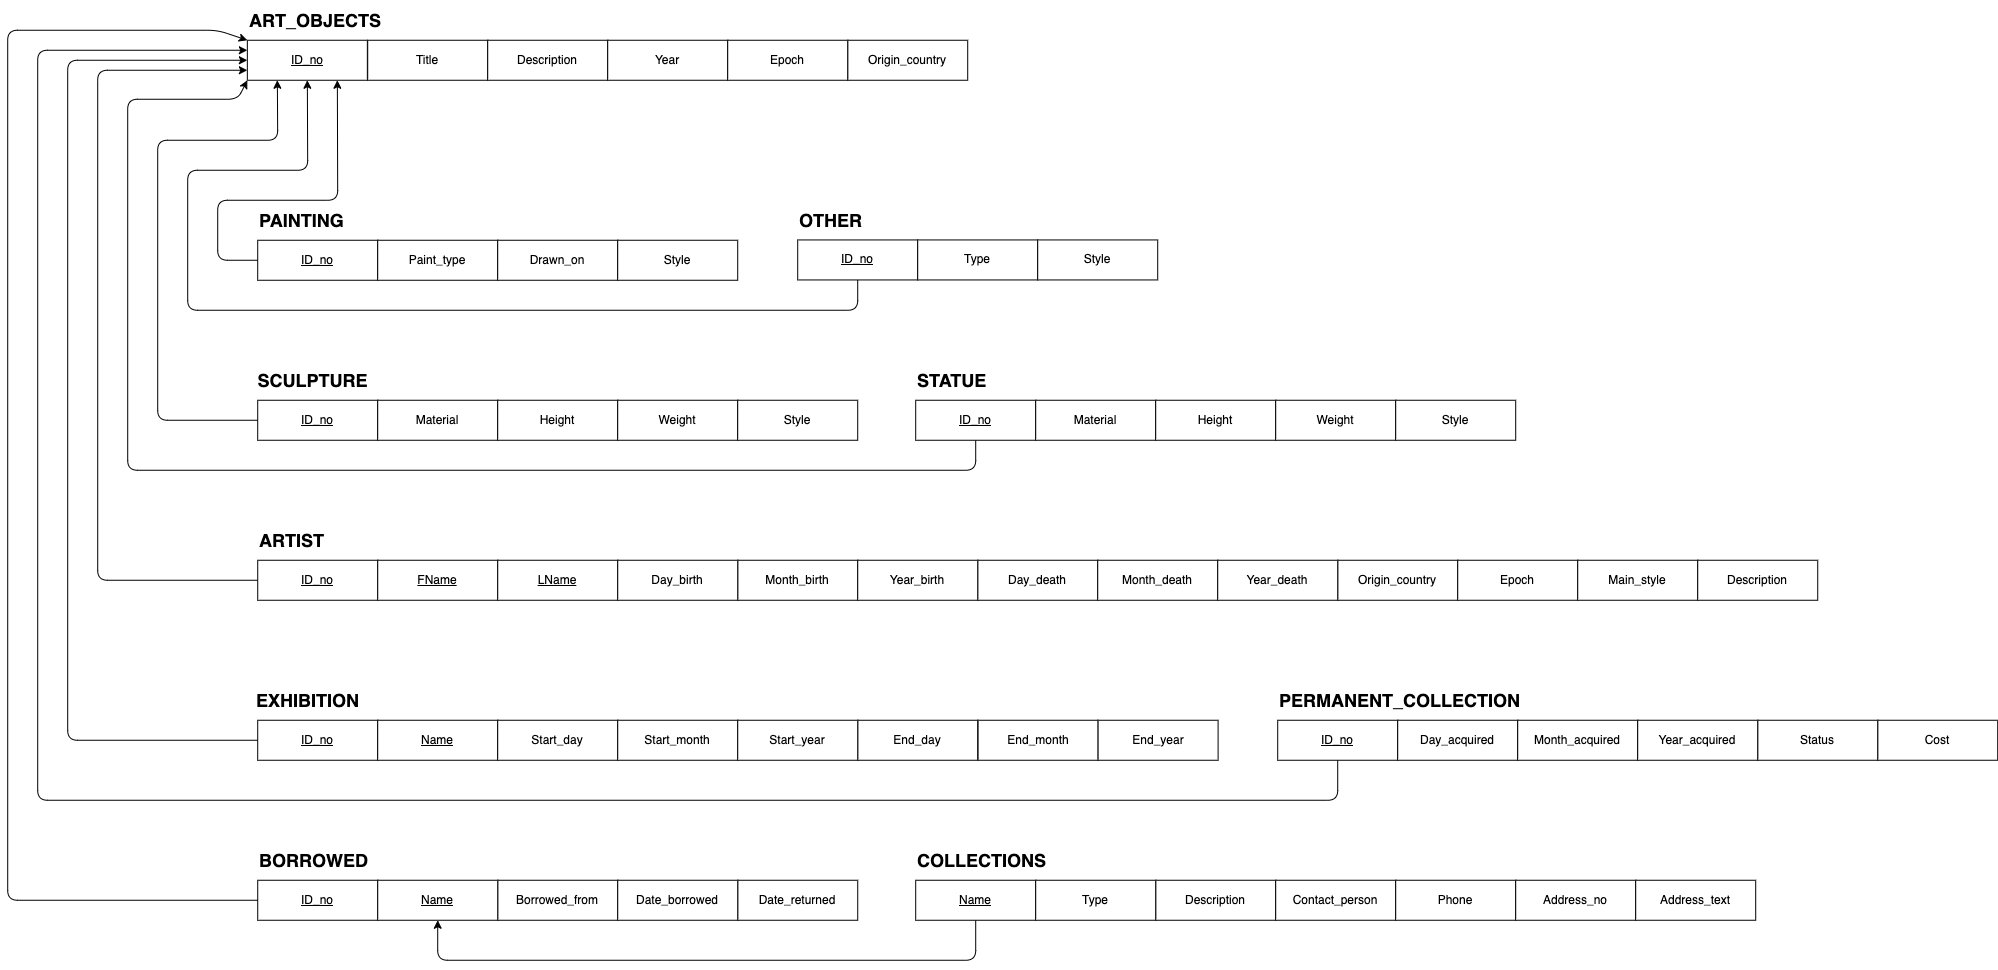

The diagram above was exported from draw.io. Its source (the exported page's mxGraphModel, read from the mxfile embedded in the PNG):
<mxGraphModel dx="504.21" dy="375.75" grid="1" gridSize="10" guides="1" tooltips="1" connect="1" arrows="1" fold="1" page="1" pageScale="1" pageWidth="850" pageHeight="1100" math="0" shadow="0">
  <root>
    <mxCell id="0" />
    <mxCell id="1" parent="0" />
    <mxCell id="67" style="edgeStyle=none;html=1;exitX=0;exitY=0.5;exitDx=0;exitDy=0;fontSize=18;snapToPoint=0;orthogonal=0;entryX=0.75;entryY=1;entryDx=0;entryDy=0;orthogonalLoop=0;flowAnimation=0;backgroundOutline=0;" edge="1" parent="1" source="9" target="58">
      <mxGeometry relative="1" as="geometry">
        <mxPoint x="110" y="-70" as="targetPoint" />
        <Array as="points">
          <mxPoint x="-30" y="60" />
          <mxPoint x="-30" />
          <mxPoint x="90" />
        </Array>
      </mxGeometry>
    </mxCell>
    <mxCell id="68" style="edgeStyle=none;html=1;exitX=0;exitY=0.5;exitDx=0;exitDy=0;fontSize=18;entryX=0.25;entryY=1;entryDx=0;entryDy=0;" edge="1" parent="1" source="20" target="58">
      <mxGeometry relative="1" as="geometry">
        <mxPoint x="60" y="-50" as="targetPoint" />
        <Array as="points">
          <mxPoint x="-90" y="220" />
          <mxPoint x="-90" y="-60" />
          <mxPoint x="30" y="-60" />
        </Array>
      </mxGeometry>
    </mxCell>
    <mxCell id="69" style="edgeStyle=none;html=1;exitX=0.5;exitY=1;exitDx=0;exitDy=0;fontSize=18;entryX=0;entryY=1;entryDx=0;entryDy=0;" edge="1" parent="1" source="39" target="58">
      <mxGeometry relative="1" as="geometry">
        <mxPoint x="10" y="379" as="sourcePoint" />
        <mxPoint x="-20" y="-110" as="targetPoint" />
        <Array as="points">
          <mxPoint x="728" y="270" />
          <mxPoint x="-120" y="270" />
          <mxPoint x="-120" y="-101" />
          <mxPoint x="-10" y="-101" />
        </Array>
      </mxGeometry>
    </mxCell>
    <mxCell id="80" style="edgeStyle=none;html=1;exitX=0;exitY=0.5;exitDx=0;exitDy=0;entryX=0;entryY=0.75;entryDx=0;entryDy=0;fontSize=18;" edge="1" parent="1" source="72" target="58">
      <mxGeometry relative="1" as="geometry">
        <Array as="points">
          <mxPoint x="-150" y="380" />
          <mxPoint x="-150" y="-130" />
        </Array>
      </mxGeometry>
    </mxCell>
    <mxCell id="94" value="" style="group" vertex="1" connectable="0" parent="1">
      <mxGeometry width="490" height="80" as="geometry" />
    </mxCell>
    <mxCell id="9" value="&lt;u&gt;ID_no&lt;/u&gt;" style="rounded=0;whiteSpace=wrap;html=1;" vertex="1" parent="94">
      <mxGeometry x="10" y="40" width="120" height="40" as="geometry" />
    </mxCell>
    <mxCell id="10" value="PAINTING" style="text;strokeColor=none;fillColor=none;html=1;fontSize=18;fontStyle=1;verticalAlign=middle;align=left;" vertex="1" parent="94">
      <mxGeometry x="10" width="100" height="40" as="geometry" />
    </mxCell>
    <mxCell id="11" value="Paint_type" style="rounded=0;whiteSpace=wrap;html=1;" vertex="1" parent="94">
      <mxGeometry x="130" y="40" width="120" height="40" as="geometry" />
    </mxCell>
    <mxCell id="12" value="Drawn_on" style="rounded=0;whiteSpace=wrap;html=1;" vertex="1" parent="94">
      <mxGeometry x="250" y="40" width="120" height="40" as="geometry" />
    </mxCell>
    <mxCell id="13" value="Style" style="rounded=0;whiteSpace=wrap;html=1;" vertex="1" parent="94">
      <mxGeometry x="370" y="40" width="120" height="40" as="geometry" />
    </mxCell>
    <mxCell id="95" value="" style="group" vertex="1" connectable="0" parent="1">
      <mxGeometry x="10" y="160" width="600" height="80" as="geometry" />
    </mxCell>
    <mxCell id="20" value="&lt;u&gt;ID_no&lt;/u&gt;" style="rounded=0;whiteSpace=wrap;html=1;" vertex="1" parent="95">
      <mxGeometry y="40" width="120" height="40" as="geometry" />
    </mxCell>
    <mxCell id="21" value="SCULPTURE" style="text;strokeColor=none;fillColor=none;html=1;fontSize=18;fontStyle=1;verticalAlign=middle;align=center;" vertex="1" parent="95">
      <mxGeometry width="110" height="40" as="geometry" />
    </mxCell>
    <mxCell id="22" value="Material" style="rounded=0;whiteSpace=wrap;html=1;" vertex="1" parent="95">
      <mxGeometry x="120" y="40" width="120" height="40" as="geometry" />
    </mxCell>
    <mxCell id="23" value="Height" style="rounded=0;whiteSpace=wrap;html=1;" vertex="1" parent="95">
      <mxGeometry x="240" y="40" width="120" height="40" as="geometry" />
    </mxCell>
    <mxCell id="24" value="Weight" style="rounded=0;whiteSpace=wrap;html=1;" vertex="1" parent="95">
      <mxGeometry x="360" y="40" width="120" height="40" as="geometry" />
    </mxCell>
    <mxCell id="26" value="Style" style="rounded=0;whiteSpace=wrap;html=1;" vertex="1" parent="95">
      <mxGeometry x="480" y="40" width="120" height="40" as="geometry" />
    </mxCell>
    <mxCell id="108" style="edgeStyle=none;html=1;exitX=0.5;exitY=1;exitDx=0;exitDy=0;entryX=0.5;entryY=1;entryDx=0;entryDy=0;fontSize=18;" edge="1" parent="1" source="29" target="58">
      <mxGeometry relative="1" as="geometry">
        <Array as="points">
          <mxPoint x="610" y="110" />
          <mxPoint x="-60" y="110" />
          <mxPoint x="-60" y="-30" />
          <mxPoint x="60" y="-30" />
        </Array>
      </mxGeometry>
    </mxCell>
    <mxCell id="118" style="edgeStyle=none;html=1;exitX=0;exitY=0.5;exitDx=0;exitDy=0;entryX=0;entryY=0.5;entryDx=0;entryDy=0;fontSize=18;" edge="1" parent="1" source="110" target="58">
      <mxGeometry relative="1" as="geometry">
        <Array as="points">
          <mxPoint x="-180" y="540" />
          <mxPoint x="-180" y="-140" />
        </Array>
      </mxGeometry>
    </mxCell>
    <mxCell id="119" value="" style="group" vertex="1" connectable="0" parent="1">
      <mxGeometry x="550" width="360" height="79.69" as="geometry" />
    </mxCell>
    <mxCell id="29" value="&lt;u&gt;ID_no&lt;/u&gt;" style="rounded=0;whiteSpace=wrap;html=1;" vertex="1" parent="119">
      <mxGeometry y="39.69" width="120" height="40" as="geometry" />
    </mxCell>
    <mxCell id="30" value="OTHER" style="text;strokeColor=none;fillColor=none;html=1;fontSize=18;fontStyle=1;verticalAlign=middle;align=left;" vertex="1" parent="119">
      <mxGeometry width="100" height="40" as="geometry" />
    </mxCell>
    <mxCell id="31" value="Type" style="rounded=0;whiteSpace=wrap;html=1;" vertex="1" parent="119">
      <mxGeometry x="120" y="39.69" width="120" height="40" as="geometry" />
    </mxCell>
    <mxCell id="32" value="Style" style="rounded=0;whiteSpace=wrap;html=1;" vertex="1" parent="119">
      <mxGeometry x="240" y="39.69" width="120" height="40" as="geometry" />
    </mxCell>
    <mxCell id="120" value="" style="group" vertex="1" connectable="0" parent="1">
      <mxGeometry x="668" y="160" width="600" height="80" as="geometry" />
    </mxCell>
    <mxCell id="39" value="&lt;u&gt;ID_no&lt;/u&gt;" style="rounded=0;whiteSpace=wrap;html=1;" vertex="1" parent="120">
      <mxGeometry y="40" width="120" height="40" as="geometry" />
    </mxCell>
    <mxCell id="40" value="STATUE" style="text;strokeColor=none;fillColor=none;html=1;fontSize=18;fontStyle=1;verticalAlign=middle;align=left;" vertex="1" parent="120">
      <mxGeometry width="100" height="40" as="geometry" />
    </mxCell>
    <mxCell id="41" value="Material" style="rounded=0;whiteSpace=wrap;html=1;" vertex="1" parent="120">
      <mxGeometry x="120" y="40" width="120" height="40" as="geometry" />
    </mxCell>
    <mxCell id="42" value="Height" style="rounded=0;whiteSpace=wrap;html=1;" vertex="1" parent="120">
      <mxGeometry x="240" y="40" width="120" height="40" as="geometry" />
    </mxCell>
    <mxCell id="43" value="Weight" style="rounded=0;whiteSpace=wrap;html=1;" vertex="1" parent="120">
      <mxGeometry x="360" y="40" width="120" height="40" as="geometry" />
    </mxCell>
    <mxCell id="45" value="Style" style="rounded=0;whiteSpace=wrap;html=1;" vertex="1" parent="120">
      <mxGeometry x="480" y="40" width="120" height="40" as="geometry" />
    </mxCell>
    <mxCell id="146" value="" style="group" vertex="1" connectable="0" parent="1">
      <mxGeometry x="10.019999999999987" y="640" width="600" height="80" as="geometry" />
    </mxCell>
    <mxCell id="130" value="&lt;u&gt;ID_no&lt;/u&gt;" style="rounded=0;whiteSpace=wrap;html=1;" vertex="1" parent="146">
      <mxGeometry y="40" width="120" height="40" as="geometry" />
    </mxCell>
    <mxCell id="131" value="BORROWED" style="text;strokeColor=none;fillColor=none;html=1;fontSize=18;fontStyle=1;verticalAlign=middle;align=left;" vertex="1" parent="146">
      <mxGeometry width="260" height="40" as="geometry" />
    </mxCell>
    <mxCell id="132" value="Borrowed_from" style="rounded=0;whiteSpace=wrap;html=1;" vertex="1" parent="146">
      <mxGeometry x="240" y="40" width="120" height="40" as="geometry" />
    </mxCell>
    <mxCell id="133" value="Date_returned" style="rounded=0;whiteSpace=wrap;html=1;" vertex="1" parent="146">
      <mxGeometry x="480" y="40" width="120" height="40" as="geometry" />
    </mxCell>
    <mxCell id="134" value="Date_borrowed" style="rounded=0;whiteSpace=wrap;html=1;" vertex="1" parent="146">
      <mxGeometry x="360" y="40" width="120" height="40" as="geometry" />
    </mxCell>
    <mxCell id="145" value="&lt;u&gt;Name&lt;/u&gt;" style="rounded=0;whiteSpace=wrap;html=1;" vertex="1" parent="146">
      <mxGeometry x="120" y="40" width="120" height="40" as="geometry" />
    </mxCell>
    <mxCell id="149" style="edgeStyle=none;html=1;exitX=0.5;exitY=1;exitDx=0;exitDy=0;entryX=0.5;entryY=1;entryDx=0;entryDy=0;fontSize=18;" edge="1" parent="1" source="138" target="145">
      <mxGeometry relative="1" as="geometry">
        <Array as="points">
          <mxPoint x="728" y="760" />
          <mxPoint x="190" y="760" />
        </Array>
      </mxGeometry>
    </mxCell>
    <mxCell id="150" style="edgeStyle=none;html=1;exitX=0;exitY=0.5;exitDx=0;exitDy=0;entryX=0;entryY=0;entryDx=0;entryDy=0;fontSize=18;" edge="1" parent="1" source="130" target="58">
      <mxGeometry relative="1" as="geometry">
        <Array as="points">
          <mxPoint x="-240" y="700" />
          <mxPoint x="-240" y="-170" />
          <mxPoint x="-30" y="-170" />
        </Array>
      </mxGeometry>
    </mxCell>
    <mxCell id="151" value="" style="group" vertex="1" connectable="0" parent="1">
      <mxGeometry x="-0.36" y="-200" width="720.36" height="80" as="geometry" />
    </mxCell>
    <mxCell id="58" value="&lt;u&gt;ID_no&lt;/u&gt;" style="rounded=0;whiteSpace=wrap;html=1;snapToPoint=0;" vertex="1" parent="151">
      <mxGeometry y="40" width="120" height="40" as="geometry" />
    </mxCell>
    <mxCell id="59" value="ART_OBJECTS" style="text;strokeColor=none;fillColor=none;html=1;fontSize=18;fontStyle=1;verticalAlign=middle;align=left;" vertex="1" parent="151">
      <mxGeometry x="0.37999999999999956" width="130" height="40" as="geometry" />
    </mxCell>
    <mxCell id="60" value="Title" style="rounded=0;whiteSpace=wrap;html=1;" vertex="1" parent="151">
      <mxGeometry x="120.36" y="40" width="120" height="40" as="geometry" />
    </mxCell>
    <mxCell id="61" value="Description" style="rounded=0;whiteSpace=wrap;html=1;" vertex="1" parent="151">
      <mxGeometry x="240.36" y="40" width="120" height="40" as="geometry" />
    </mxCell>
    <mxCell id="62" value="Year" style="rounded=0;whiteSpace=wrap;html=1;" vertex="1" parent="151">
      <mxGeometry x="360.36" y="40" width="120" height="40" as="geometry" />
    </mxCell>
    <mxCell id="63" value="Origin_country" style="rounded=0;whiteSpace=wrap;html=1;" vertex="1" parent="151">
      <mxGeometry x="600.36" y="40" width="120" height="40" as="geometry" />
    </mxCell>
    <mxCell id="64" value="Epoch" style="rounded=0;whiteSpace=wrap;html=1;" vertex="1" parent="151">
      <mxGeometry x="480.36" y="40" width="120" height="40" as="geometry" />
    </mxCell>
    <mxCell id="158" style="edgeStyle=none;html=1;exitX=0.5;exitY=1;exitDx=0;exitDy=0;entryX=0;entryY=0.25;entryDx=0;entryDy=0;fontSize=18;" edge="1" parent="1" source="123" target="58">
      <mxGeometry relative="1" as="geometry">
        <Array as="points">
          <mxPoint x="1090" y="600" />
          <mxPoint x="-210" y="600" />
          <mxPoint x="-210" y="-150" />
        </Array>
      </mxGeometry>
    </mxCell>
    <mxCell id="161" value="" style="group" vertex="1" connectable="0" parent="1">
      <mxGeometry x="668" y="640" width="840" height="80" as="geometry" />
    </mxCell>
    <mxCell id="137" value="COLLECTIONS" style="text;strokeColor=none;fillColor=none;html=1;fontSize=18;fontStyle=1;verticalAlign=middle;align=left;" vertex="1" parent="161">
      <mxGeometry width="260" height="40" as="geometry" />
    </mxCell>
    <mxCell id="138" value="&lt;u&gt;Name&lt;/u&gt;" style="rounded=0;whiteSpace=wrap;html=1;" vertex="1" parent="161">
      <mxGeometry y="40" width="120" height="40" as="geometry" />
    </mxCell>
    <mxCell id="139" value="Description" style="rounded=0;whiteSpace=wrap;html=1;" vertex="1" parent="161">
      <mxGeometry x="240" y="40" width="120" height="40" as="geometry" />
    </mxCell>
    <mxCell id="140" value="Type" style="rounded=0;whiteSpace=wrap;html=1;" vertex="1" parent="161">
      <mxGeometry x="120" y="40" width="120" height="40" as="geometry" />
    </mxCell>
    <mxCell id="141" value="Contact_person" style="rounded=0;whiteSpace=wrap;html=1;" vertex="1" parent="161">
      <mxGeometry x="360" y="40" width="120" height="40" as="geometry" />
    </mxCell>
    <mxCell id="142" value="Phone" style="rounded=0;whiteSpace=wrap;html=1;" vertex="1" parent="161">
      <mxGeometry x="480" y="40" width="120" height="40" as="geometry" />
    </mxCell>
    <mxCell id="143" value="Address_no" style="rounded=0;whiteSpace=wrap;html=1;" vertex="1" parent="161">
      <mxGeometry x="600" y="40" width="120" height="40" as="geometry" />
    </mxCell>
    <mxCell id="160" value="Address_text" style="rounded=0;whiteSpace=wrap;html=1;" vertex="1" parent="161">
      <mxGeometry x="720" y="40" width="120" height="40" as="geometry" />
    </mxCell>
    <mxCell id="169" value="" style="group" vertex="1" connectable="0" parent="1">
      <mxGeometry x="10.02" y="320" width="1560" height="80" as="geometry" />
    </mxCell>
    <mxCell id="101" value="Month_birth" style="rounded=0;whiteSpace=wrap;html=1;" vertex="1" parent="169">
      <mxGeometry x="480" y="40" width="120" height="40" as="geometry" />
    </mxCell>
    <mxCell id="102" value="Origin_country" style="rounded=0;whiteSpace=wrap;html=1;" vertex="1" parent="169">
      <mxGeometry x="1080" y="40" width="120" height="40" as="geometry" />
    </mxCell>
    <mxCell id="72" value="&lt;u&gt;ID_no&lt;/u&gt;" style="rounded=0;whiteSpace=wrap;html=1;" vertex="1" parent="169">
      <mxGeometry y="40" width="120" height="40" as="geometry" />
    </mxCell>
    <mxCell id="73" value="ARTIST" style="text;strokeColor=none;fillColor=none;html=1;fontSize=18;fontStyle=1;verticalAlign=middle;align=left;" vertex="1" parent="169">
      <mxGeometry width="100" height="40" as="geometry" />
    </mxCell>
    <mxCell id="74" value="&lt;u&gt;FName&lt;/u&gt;" style="rounded=0;whiteSpace=wrap;html=1;" vertex="1" parent="169">
      <mxGeometry x="120.00000000000001" y="40" width="120" height="40" as="geometry" />
    </mxCell>
    <mxCell id="75" value="&lt;u&gt;LName&lt;/u&gt;" style="rounded=0;whiteSpace=wrap;html=1;" vertex="1" parent="169">
      <mxGeometry x="240" y="40" width="120" height="40" as="geometry" />
    </mxCell>
    <mxCell id="76" value="Day_birth" style="rounded=0;whiteSpace=wrap;html=1;" vertex="1" parent="169">
      <mxGeometry x="360" y="40" width="120" height="40" as="geometry" />
    </mxCell>
    <mxCell id="103" value="Epoch" style="rounded=0;whiteSpace=wrap;html=1;" vertex="1" parent="169">
      <mxGeometry x="1200" y="40" width="120" height="40" as="geometry" />
    </mxCell>
    <mxCell id="104" value="Main_style" style="rounded=0;whiteSpace=wrap;html=1;" vertex="1" parent="169">
      <mxGeometry x="1320" y="40" width="120" height="40" as="geometry" />
    </mxCell>
    <mxCell id="105" value="Description" style="rounded=0;whiteSpace=wrap;html=1;" vertex="1" parent="169">
      <mxGeometry x="1440" y="40" width="120" height="40" as="geometry" />
    </mxCell>
    <mxCell id="152" value="Day_death" style="rounded=0;whiteSpace=wrap;html=1;" vertex="1" parent="169">
      <mxGeometry x="720" y="40" width="120" height="40" as="geometry" />
    </mxCell>
    <mxCell id="153" value="Year_birth" style="rounded=0;whiteSpace=wrap;html=1;" vertex="1" parent="169">
      <mxGeometry x="600" y="40" width="120" height="40" as="geometry" />
    </mxCell>
    <mxCell id="154" value="Month_death" style="rounded=0;whiteSpace=wrap;html=1;" vertex="1" parent="169">
      <mxGeometry x="840" y="40" width="120" height="40" as="geometry" />
    </mxCell>
    <mxCell id="155" value="Year_death" style="rounded=0;whiteSpace=wrap;html=1;" vertex="1" parent="169">
      <mxGeometry x="960" y="40" width="120" height="40" as="geometry" />
    </mxCell>
    <mxCell id="170" value="" style="group" vertex="1" connectable="0" parent="1">
      <mxGeometry x="10" y="480" width="960.39" height="80" as="geometry" />
    </mxCell>
    <mxCell id="110" value="&lt;u&gt;ID_no&lt;/u&gt;" style="rounded=0;whiteSpace=wrap;html=1;" vertex="1" parent="170">
      <mxGeometry y="40" width="120" height="40" as="geometry" />
    </mxCell>
    <mxCell id="111" value="EXHIBITION" style="text;strokeColor=none;fillColor=none;html=1;fontSize=18;fontStyle=1;verticalAlign=middle;align=center;" vertex="1" parent="170">
      <mxGeometry width="100" height="40" as="geometry" />
    </mxCell>
    <mxCell id="112" value="&lt;u&gt;Name&lt;/u&gt;" style="rounded=0;whiteSpace=wrap;html=1;" vertex="1" parent="170">
      <mxGeometry x="120" y="40" width="120" height="40" as="geometry" />
    </mxCell>
    <mxCell id="116" value="Start_day" style="rounded=0;whiteSpace=wrap;html=1;" vertex="1" parent="170">
      <mxGeometry x="240" y="40" width="120" height="40" as="geometry" />
    </mxCell>
    <mxCell id="113" value="End_day" style="rounded=0;whiteSpace=wrap;html=1;" vertex="1" parent="170">
      <mxGeometry x="600.02" y="40" width="120" height="40" as="geometry" />
    </mxCell>
    <mxCell id="165" value="Start_month" style="rounded=0;whiteSpace=wrap;html=1;" vertex="1" parent="170">
      <mxGeometry x="360.02" y="40" width="120" height="40" as="geometry" />
    </mxCell>
    <mxCell id="166" value="Start_year" style="rounded=0;whiteSpace=wrap;html=1;" vertex="1" parent="170">
      <mxGeometry x="480.02" y="40" width="120" height="40" as="geometry" />
    </mxCell>
    <mxCell id="167" value="End_month" style="rounded=0;whiteSpace=wrap;html=1;" vertex="1" parent="170">
      <mxGeometry x="720.39" y="40" width="120" height="40" as="geometry" />
    </mxCell>
    <mxCell id="168" value="End_year" style="rounded=0;whiteSpace=wrap;html=1;" vertex="1" parent="170">
      <mxGeometry x="840.39" y="40" width="120" height="40" as="geometry" />
    </mxCell>
    <mxCell id="171" value="" style="group" vertex="1" connectable="0" parent="1">
      <mxGeometry x="1030" y="480" width="720" height="80" as="geometry" />
    </mxCell>
    <mxCell id="123" value="&lt;u&gt;ID_no&lt;/u&gt;" style="rounded=0;whiteSpace=wrap;html=1;container=0;" vertex="1" parent="171">
      <mxGeometry y="40" width="120" height="40" as="geometry" />
    </mxCell>
    <mxCell id="124" value="PERMANENT_COLLECTION" style="text;strokeColor=none;fillColor=none;html=1;fontSize=18;fontStyle=1;verticalAlign=middle;align=left;container=0;" vertex="1" parent="171">
      <mxGeometry width="260" height="40" as="geometry" />
    </mxCell>
    <mxCell id="125" value="Day_acquired" style="rounded=0;whiteSpace=wrap;html=1;container=0;" vertex="1" parent="171">
      <mxGeometry x="120" y="40" width="120" height="40" as="geometry" />
    </mxCell>
    <mxCell id="126" value="Cost" style="rounded=0;whiteSpace=wrap;html=1;container=0;" vertex="1" parent="171">
      <mxGeometry x="600" y="40" width="120" height="40" as="geometry" />
    </mxCell>
    <mxCell id="127" value="Status" style="rounded=0;whiteSpace=wrap;html=1;container=0;" vertex="1" parent="171">
      <mxGeometry x="480" y="40" width="120" height="40" as="geometry" />
    </mxCell>
    <mxCell id="162" value="Month_acquired" style="rounded=0;whiteSpace=wrap;html=1;container=0;" vertex="1" parent="171">
      <mxGeometry x="240" y="40" width="120" height="40" as="geometry" />
    </mxCell>
    <mxCell id="163" value="Year_acquired" style="rounded=0;whiteSpace=wrap;html=1;container=0;" vertex="1" parent="171">
      <mxGeometry x="360" y="40" width="120" height="40" as="geometry" />
    </mxCell>
  </root>
</mxGraphModel>